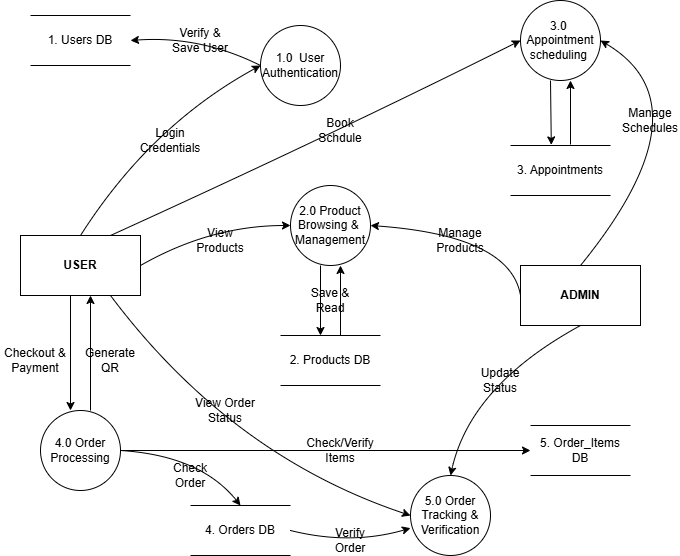

The diagram above was exported from draw.io. Its source (the exported page's mxGraphModel, read from the mxfile embedded in the PNG):
<mxGraphModel dx="1212" dy="1761" grid="1" gridSize="10" guides="1" tooltips="1" connect="1" arrows="1" fold="1" page="1" pageScale="1" pageWidth="850" pageHeight="1100" math="0" shadow="0">
  <root>
    <mxCell id="0" />
    <mxCell id="1" parent="0" />
    <mxCell id="Vd79mKBIsHh2nU87qtYp-1" parent="1" style="rounded=0;whiteSpace=wrap;html=1;" value="&lt;b&gt;USER&lt;/b&gt;" vertex="1">
      <mxGeometry height="60" width="120" x="40" y="210" as="geometry" />
    </mxCell>
    <mxCell id="Vd79mKBIsHh2nU87qtYp-2" parent="1" style="rounded=0;whiteSpace=wrap;html=1;" value="&lt;b&gt;ADMIN&lt;/b&gt;" vertex="1">
      <mxGeometry height="60" width="120" x="540" y="240" as="geometry" />
    </mxCell>
    <mxCell id="Vd79mKBIsHh2nU87qtYp-3" parent="1" style="ellipse;whiteSpace=wrap;html=1;aspect=fixed;" value="1.0&amp;nbsp; User Authentication" vertex="1">
      <mxGeometry height="80" width="80" x="280" as="geometry" />
    </mxCell>
    <mxCell id="Vd79mKBIsHh2nU87qtYp-4" parent="1" style="shape=partialRectangle;whiteSpace=wrap;html=1;left=0;right=0;fillColor=none;" value="1. Users DB" vertex="1">
      <mxGeometry height="50" width="100" x="50" y="-10" as="geometry" />
    </mxCell>
    <mxCell id="Vd79mKBIsHh2nU87qtYp-5" parent="1" style="ellipse;whiteSpace=wrap;html=1;aspect=fixed;" value="2.0 Product Browsing &amp;amp;&amp;nbsp; Management" vertex="1">
      <mxGeometry height="80" width="80" x="310" y="160" as="geometry" />
    </mxCell>
    <mxCell id="Vd79mKBIsHh2nU87qtYp-6" parent="1" style="ellipse;whiteSpace=wrap;html=1;aspect=fixed;" value="3.0&amp;nbsp; Appointment scheduling&amp;nbsp;" vertex="1">
      <mxGeometry height="80" width="80" x="540" y="-25" as="geometry" />
    </mxCell>
    <mxCell id="Vd79mKBIsHh2nU87qtYp-7" parent="1" style="shape=partialRectangle;whiteSpace=wrap;html=1;left=0;right=0;fillColor=none;" value="2. Products DB" vertex="1">
      <mxGeometry height="50" width="100" x="300" y="310" as="geometry" />
    </mxCell>
    <mxCell id="Vd79mKBIsHh2nU87qtYp-8" parent="1" style="shape=partialRectangle;whiteSpace=wrap;html=1;left=0;right=0;fillColor=none;" value="3. Appointments" vertex="1">
      <mxGeometry height="50" width="100" x="530" y="120" as="geometry" />
    </mxCell>
    <mxCell id="Vd79mKBIsHh2nU87qtYp-9" parent="1" style="ellipse;whiteSpace=wrap;html=1;aspect=fixed;" value="4.0 Order Processing" vertex="1">
      <mxGeometry height="80" width="80" x="60" y="385" as="geometry" />
    </mxCell>
    <mxCell id="Vd79mKBIsHh2nU87qtYp-10" parent="1" style="shape=partialRectangle;whiteSpace=wrap;html=1;left=0;right=0;fillColor=none;" value="4. Orders DB" vertex="1">
      <mxGeometry height="50" width="100" x="210" y="480" as="geometry" />
    </mxCell>
    <mxCell id="Vd79mKBIsHh2nU87qtYp-11" parent="1" style="shape=partialRectangle;whiteSpace=wrap;html=1;left=0;right=0;fillColor=none;" value="5. Order_Items DB" vertex="1">
      <mxGeometry height="50" width="100" x="550" y="400" as="geometry" />
    </mxCell>
    <mxCell id="Vd79mKBIsHh2nU87qtYp-12" parent="1" style="ellipse;whiteSpace=wrap;html=1;aspect=fixed;" value="5.0 Order Tracking &amp;amp; Verification" vertex="1">
      <mxGeometry height="80" width="80" x="430" y="450" as="geometry" />
    </mxCell>
    <mxCell id="Vd79mKBIsHh2nU87qtYp-13" edge="1" parent="1" source="Vd79mKBIsHh2nU87qtYp-1" style="endArrow=classic;html=1;rounded=0;curved=1;exitX=0.5;exitY=0;exitDx=0;exitDy=0;entryX=0;entryY=0.5;entryDx=0;entryDy=0;" target="Vd79mKBIsHh2nU87qtYp-3" value="">
      <mxGeometry height="50" relative="1" width="50" as="geometry">
        <Array as="points">
          <mxPoint x="170" y="100" />
        </Array>
        <mxPoint x="120" y="170" as="sourcePoint" />
        <mxPoint x="170" y="120" as="targetPoint" />
      </mxGeometry>
    </mxCell>
    <mxCell id="Vd79mKBIsHh2nU87qtYp-14" edge="1" parent="1" source="Vd79mKBIsHh2nU87qtYp-3" style="endArrow=classic;html=1;rounded=0;exitX=0;exitY=0.5;exitDx=0;exitDy=0;entryX=1;entryY=0.5;entryDx=0;entryDy=0;curved=1;" target="Vd79mKBIsHh2nU87qtYp-4" value="">
      <mxGeometry height="50" relative="1" width="50" as="geometry">
        <Array as="points">
          <mxPoint x="220" y="10" />
        </Array>
        <mxPoint x="140" y="110" as="sourcePoint" />
        <mxPoint x="100" y="60" as="targetPoint" />
      </mxGeometry>
    </mxCell>
    <mxCell id="Vd79mKBIsHh2nU87qtYp-15" edge="1" parent="1" source="Vd79mKBIsHh2nU87qtYp-1" style="endArrow=classic;html=1;rounded=0;curved=1;exitX=1;exitY=0.5;exitDx=0;exitDy=0;entryX=0;entryY=0.5;entryDx=0;entryDy=0;" target="Vd79mKBIsHh2nU87qtYp-5" value="">
      <mxGeometry height="50" relative="1" width="50" as="geometry">
        <Array as="points">
          <mxPoint x="230" y="200" />
        </Array>
        <mxPoint x="180" y="230" as="sourcePoint" />
        <mxPoint x="230" y="180" as="targetPoint" />
      </mxGeometry>
    </mxCell>
    <mxCell id="Vd79mKBIsHh2nU87qtYp-17" edge="1" parent="1" style="endArrow=classic;html=1;rounded=0;exitX=0.5;exitY=1;exitDx=0;exitDy=0;entryX=0.5;entryY=0;entryDx=0;entryDy=0;" value="">
      <mxGeometry height="50" relative="1" width="50" as="geometry">
        <mxPoint x="340" y="240" as="sourcePoint" />
        <mxPoint x="340" y="310" as="targetPoint" />
      </mxGeometry>
    </mxCell>
    <mxCell id="Vd79mKBIsHh2nU87qtYp-18" edge="1" parent="1" style="endArrow=classic;html=1;rounded=0;exitX=0.5;exitY=1;exitDx=0;exitDy=0;entryX=0.5;entryY=0;entryDx=0;entryDy=0;" value="">
      <mxGeometry height="50" relative="1" width="50" as="geometry">
        <mxPoint x="360" y="310" as="sourcePoint" />
        <mxPoint x="360" y="240" as="targetPoint" />
      </mxGeometry>
    </mxCell>
    <mxCell id="Vd79mKBIsHh2nU87qtYp-19" edge="1" parent="1" source="Vd79mKBIsHh2nU87qtYp-2" style="endArrow=classic;html=1;rounded=0;exitX=0;exitY=0.5;exitDx=0;exitDy=0;curved=1;entryX=1;entryY=0.5;entryDx=0;entryDy=0;" target="Vd79mKBIsHh2nU87qtYp-5" value="">
      <mxGeometry height="50" relative="1" width="50" as="geometry">
        <Array as="points">
          <mxPoint x="530" y="210" />
        </Array>
        <mxPoint x="570" y="260" as="sourcePoint" />
        <mxPoint x="620" y="210" as="targetPoint" />
      </mxGeometry>
    </mxCell>
    <mxCell id="Vd79mKBIsHh2nU87qtYp-20" edge="1" parent="1" source="Vd79mKBIsHh2nU87qtYp-2" style="endArrow=classic;html=1;rounded=0;curved=1;exitX=0.5;exitY=0;exitDx=0;exitDy=0;entryX=1;entryY=0.5;entryDx=0;entryDy=0;" target="Vd79mKBIsHh2nU87qtYp-6" value="">
      <mxGeometry height="50" relative="1" width="50" as="geometry">
        <Array as="points">
          <mxPoint x="730" y="80" />
        </Array>
        <mxPoint x="800" y="70" as="sourcePoint" />
        <mxPoint x="570" y="90" as="targetPoint" />
      </mxGeometry>
    </mxCell>
    <mxCell id="Vd79mKBIsHh2nU87qtYp-21" edge="1" parent="1" source="Vd79mKBIsHh2nU87qtYp-1" style="endArrow=classic;html=1;rounded=0;exitX=0.75;exitY=0;exitDx=0;exitDy=0;entryX=0;entryY=0.5;entryDx=0;entryDy=0;curved=1;" target="Vd79mKBIsHh2nU87qtYp-6" value="">
      <mxGeometry height="50" relative="1" width="50" as="geometry">
        <Array as="points">
          <mxPoint x="350" y="110" />
        </Array>
        <mxPoint x="300" y="150" as="sourcePoint" />
        <mxPoint x="350" y="100" as="targetPoint" />
      </mxGeometry>
    </mxCell>
    <mxCell id="Vd79mKBIsHh2nU87qtYp-22" edge="1" parent="1" style="endArrow=classic;html=1;rounded=0;entryX=0.5;entryY=0;entryDx=0;entryDy=0;" value="">
      <mxGeometry height="50" relative="1" width="50" as="geometry">
        <mxPoint x="590" y="119" as="sourcePoint" />
        <mxPoint x="590" y="55" as="targetPoint" />
      </mxGeometry>
    </mxCell>
    <mxCell id="Vd79mKBIsHh2nU87qtYp-23" edge="1" parent="1" style="endArrow=classic;html=1;rounded=0;entryX=0.408;entryY=-0.012;entryDx=0;entryDy=0;exitX=0.408;exitY=-0.012;exitDx=0;exitDy=0;exitPerimeter=0;entryPerimeter=0;" target="Vd79mKBIsHh2nU87qtYp-8" value="">
      <mxGeometry height="50" relative="1" width="50" as="geometry">
        <mxPoint x="570" y="55" as="sourcePoint" />
        <mxPoint x="570" y="115" as="targetPoint" />
      </mxGeometry>
    </mxCell>
    <mxCell id="Vd79mKBIsHh2nU87qtYp-24" edge="1" parent="1" style="endArrow=classic;html=1;rounded=0;exitX=0.5;exitY=1;exitDx=0;exitDy=0;entryX=0.5;entryY=0;entryDx=0;entryDy=0;" value="">
      <mxGeometry height="50" relative="1" width="50" as="geometry">
        <mxPoint x="90" y="270" as="sourcePoint" />
        <mxPoint x="90" y="385" as="targetPoint" />
      </mxGeometry>
    </mxCell>
    <mxCell id="Vd79mKBIsHh2nU87qtYp-25" edge="1" parent="1" source="Vd79mKBIsHh2nU87qtYp-1" style="endArrow=classic;html=1;rounded=0;exitX=0.75;exitY=1;exitDx=0;exitDy=0;curved=1;entryX=0;entryY=0.5;entryDx=0;entryDy=0;" target="Vd79mKBIsHh2nU87qtYp-12" value="">
      <mxGeometry height="50" relative="1" width="50" as="geometry">
        <Array as="points">
          <mxPoint x="250" y="430" />
        </Array>
        <mxPoint x="190" y="340" as="sourcePoint" />
        <mxPoint x="240" y="290" as="targetPoint" />
      </mxGeometry>
    </mxCell>
    <mxCell id="Vd79mKBIsHh2nU87qtYp-26" edge="1" parent="1" source="Vd79mKBIsHh2nU87qtYp-9" style="endArrow=classic;html=1;rounded=0;exitX=1;exitY=0.5;exitDx=0;exitDy=0;entryX=0.5;entryY=0;entryDx=0;entryDy=0;curved=1;" target="Vd79mKBIsHh2nU87qtYp-10" value="">
      <mxGeometry height="50" relative="1" width="50" as="geometry">
        <Array as="points">
          <mxPoint x="220" y="430" />
        </Array>
        <mxPoint x="160" y="450" as="sourcePoint" />
        <mxPoint x="210" y="400" as="targetPoint" />
      </mxGeometry>
    </mxCell>
    <mxCell id="Vd79mKBIsHh2nU87qtYp-27" edge="1" parent="1" source="Vd79mKBIsHh2nU87qtYp-9" style="endArrow=classic;html=1;rounded=0;exitX=1;exitY=0.5;exitDx=0;exitDy=0;entryX=0;entryY=0.5;entryDx=0;entryDy=0;" target="Vd79mKBIsHh2nU87qtYp-11" value="">
      <mxGeometry height="50" relative="1" width="50" as="geometry">
        <mxPoint x="400" y="360" as="sourcePoint" />
        <mxPoint x="450" y="310" as="targetPoint" />
      </mxGeometry>
    </mxCell>
    <mxCell id="Vd79mKBIsHh2nU87qtYp-28" edge="1" parent="1" source="Vd79mKBIsHh2nU87qtYp-2" style="endArrow=classic;html=1;rounded=0;exitX=0.5;exitY=1;exitDx=0;exitDy=0;entryX=0.5;entryY=0;entryDx=0;entryDy=0;curved=1;" target="Vd79mKBIsHh2nU87qtYp-12" value="">
      <mxGeometry height="50" relative="1" width="50" as="geometry">
        <Array as="points">
          <mxPoint x="490" y="360" />
        </Array>
        <mxPoint x="450" y="360" as="sourcePoint" />
        <mxPoint x="500" y="310" as="targetPoint" />
      </mxGeometry>
    </mxCell>
    <mxCell id="Vd79mKBIsHh2nU87qtYp-29" edge="1" parent="1" source="Vd79mKBIsHh2nU87qtYp-10" style="endArrow=classic;html=1;rounded=0;exitX=1;exitY=0.5;exitDx=0;exitDy=0;entryX=0;entryY=0.658;entryDx=0;entryDy=0;entryPerimeter=0;curved=1;" target="Vd79mKBIsHh2nU87qtYp-12" value="">
      <mxGeometry height="50" relative="1" width="50" as="geometry">
        <Array as="points">
          <mxPoint x="370" y="520" />
        </Array>
        <mxPoint x="330" y="530" as="sourcePoint" />
        <mxPoint x="380" y="480" as="targetPoint" />
      </mxGeometry>
    </mxCell>
    <mxCell id="Vd79mKBIsHh2nU87qtYp-31" parent="1" style="text;html=1;whiteSpace=wrap;strokeColor=none;fillColor=none;align=center;verticalAlign=middle;rounded=0;" value="Login Credentials" vertex="1">
      <mxGeometry height="30" width="60" x="160" y="100" as="geometry" />
    </mxCell>
    <mxCell id="Vd79mKBIsHh2nU87qtYp-30" parent="1" style="text;html=1;whiteSpace=wrap;strokeColor=none;fillColor=none;align=center;verticalAlign=middle;rounded=0;" value="Verify &amp;amp; Save User" vertex="1">
      <mxGeometry height="30" width="60" x="190" as="geometry" />
    </mxCell>
    <mxCell id="Vd79mKBIsHh2nU87qtYp-34" parent="1" style="text;html=1;whiteSpace=wrap;strokeColor=none;fillColor=none;align=center;verticalAlign=middle;rounded=0;" value="View Products" vertex="1">
      <mxGeometry height="30" width="60" x="210" y="200" as="geometry" />
    </mxCell>
    <mxCell id="Vd79mKBIsHh2nU87qtYp-35" parent="1" style="text;html=1;whiteSpace=wrap;strokeColor=none;fillColor=none;align=center;verticalAlign=middle;rounded=0;" value="Manage Products" vertex="1">
      <mxGeometry height="30" width="60" x="450" y="200" as="geometry" />
    </mxCell>
    <mxCell id="Vd79mKBIsHh2nU87qtYp-36" parent="1" style="text;html=1;whiteSpace=wrap;strokeColor=none;fillColor=none;align=center;verticalAlign=middle;rounded=0;" value="Book Schdule" vertex="1">
      <mxGeometry height="30" width="60" x="330" y="90" as="geometry" />
    </mxCell>
    <mxCell id="Vd79mKBIsHh2nU87qtYp-37" parent="1" style="text;html=1;whiteSpace=wrap;strokeColor=none;fillColor=none;align=center;verticalAlign=middle;rounded=0;" value="Manage Schedules" vertex="1">
      <mxGeometry height="30" width="60" x="640" y="80" as="geometry" />
    </mxCell>
    <mxCell id="Vd79mKBIsHh2nU87qtYp-38" parent="1" style="text;html=1;whiteSpace=wrap;strokeColor=none;fillColor=none;align=center;verticalAlign=middle;rounded=0;" value="Checkout &amp;amp; Payment" vertex="1">
      <mxGeometry height="30" width="70" x="20" y="320" as="geometry" />
    </mxCell>
    <mxCell id="Vd79mKBIsHh2nU87qtYp-39" edge="1" parent="1" style="endArrow=classic;html=1;rounded=0;exitX=0.5;exitY=1;exitDx=0;exitDy=0;entryX=0.5;entryY=0;entryDx=0;entryDy=0;" value="">
      <mxGeometry height="50" relative="1" width="50" as="geometry">
        <mxPoint x="110" y="385" as="sourcePoint" />
        <mxPoint x="110" y="270" as="targetPoint" />
      </mxGeometry>
    </mxCell>
    <mxCell id="Vd79mKBIsHh2nU87qtYp-40" parent="1" style="text;html=1;whiteSpace=wrap;strokeColor=none;fillColor=none;align=center;verticalAlign=middle;rounded=0;" value="Generate QR" vertex="1">
      <mxGeometry height="30" width="60" x="100" y="320" as="geometry" />
    </mxCell>
    <mxCell id="Vd79mKBIsHh2nU87qtYp-41" parent="1" style="text;html=1;whiteSpace=wrap;strokeColor=none;fillColor=none;align=center;verticalAlign=middle;rounded=0;" value="View Order Status" vertex="1">
      <mxGeometry height="30" width="70" x="210" y="370" as="geometry" />
    </mxCell>
    <mxCell id="Vd79mKBIsHh2nU87qtYp-42" parent="1" style="text;html=1;whiteSpace=wrap;strokeColor=none;fillColor=none;align=center;verticalAlign=middle;rounded=0;" value="Update Status" vertex="1">
      <mxGeometry height="30" width="60" x="490" y="340" as="geometry" />
    </mxCell>
    <mxCell id="Vd79mKBIsHh2nU87qtYp-43" parent="1" style="text;html=1;whiteSpace=wrap;strokeColor=none;fillColor=none;align=center;verticalAlign=middle;rounded=0;" value="Save &amp;amp; Read" vertex="1">
      <mxGeometry height="30" width="60" x="320" y="260" as="geometry" />
    </mxCell>
    <mxCell id="Vd79mKBIsHh2nU87qtYp-44" parent="1" style="text;html=1;whiteSpace=wrap;strokeColor=none;fillColor=none;align=center;verticalAlign=middle;rounded=0;" value="Check Order" vertex="1">
      <mxGeometry height="30" width="60" x="180" y="435" as="geometry" />
    </mxCell>
    <mxCell id="Vd79mKBIsHh2nU87qtYp-45" parent="1" style="text;html=1;whiteSpace=wrap;strokeColor=none;fillColor=none;align=center;verticalAlign=middle;rounded=0;" value="Check/Verify Items" vertex="1">
      <mxGeometry height="30" width="60" x="330" y="410" as="geometry" />
    </mxCell>
    <mxCell id="Vd79mKBIsHh2nU87qtYp-46" parent="1" style="text;html=1;whiteSpace=wrap;strokeColor=none;fillColor=none;align=center;verticalAlign=middle;rounded=0;" value="Verify Order" vertex="1">
      <mxGeometry height="30" width="60" x="340" y="500" as="geometry" />
    </mxCell>
  </root>
</mxGraphModel>